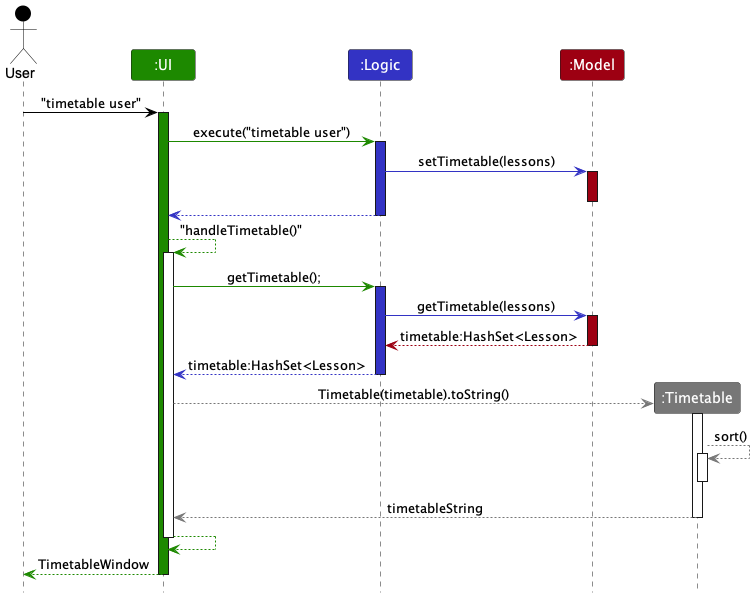

The diagram above was rendered by PlantUML. Its source (embedded in the PNG):
@startuml
!include style.puml

Actor User as user USER_COLOR
Participant ":UI" as ui UI_COLOR
Participant ":Logic" as logic LOGIC_COLOR
Participant ":Model" as model MODEL_COLOR
Participant ":Timetable" as timetable #777

user -[USER_COLOR]> ui : "timetable user"
activate ui UI_COLOR

ui -[UI_COLOR]> logic : execute("timetable user")
activate logic LOGIC_COLOR

logic -[LOGIC_COLOR]> model : setTimetable(lessons)
activate model MODEL_COLOR


deactivate model


logic --[LOGIC_COLOR]> ui
deactivate logic

ui--[UI_COLOR]> ui : "handleTimetable()"
activate ui

ui -[UI_COLOR]> logic : getTimetable();
activate logic LOGIC_COLOR

logic -[LOGIC_COLOR]> model : getTimetable(lessons)
activate model MODEL_COLOR

model -[MODEL_COLOR]-> logic: timetable:HashSet<Lesson>
deactivate model

logic -[LOGIC_COLOR]-> ui: timetable:HashSet<Lesson>
deactivate logic

ui -[#777]-> timetable ** : Timetable(timetable).toString()
activate timetable

timetable -[#777]-> timetable : sort()
activate timetable

deactivate timetable

timetable -[#777]-> ui : timetableString
deactivate timetable

ui--[UI_COLOR]> ui
deactivate ui

ui--[UI_COLOR]> user: TimetableWindow
deactivate ui

@enduml